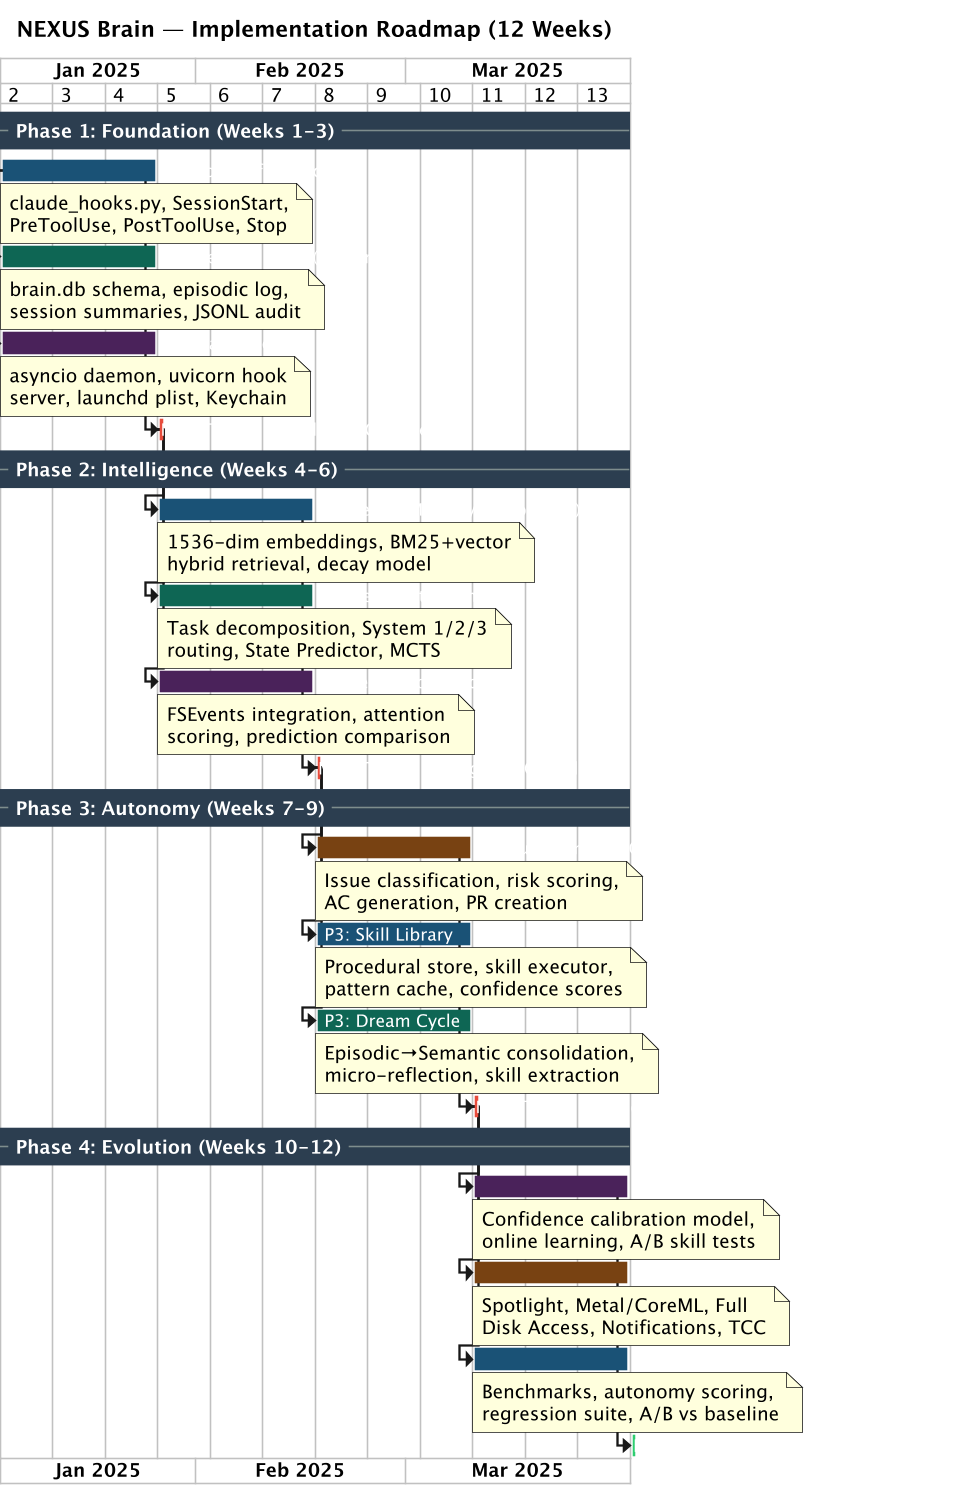

The diagram above was rendered by PlantUML. Its source (embedded in the PNG):
@startgantt
skinparam dpi 150
skinparam defaultFontName "Segoe UI"
skinparam defaultFontSize 12

<style>
ganttDiagram {
  task {
    BackgroundColor #1A5276
    LineColor #2980B9
    FontColor #FFFFFF
    FontSize 11
  }
  milestone {
    BackgroundColor #E74C3C
    LineColor #C0392B
    FontColor #FFFFFF
  }
  separator {
    BackgroundColor #2C3E50
    LineColor #7F8C8D
    FontColor #FFFFFF
    FontSize 12
    FontStyle bold
  }
}
</style>

Project starts 2025-01-06
printscale weekly

title NEXUS Brain — Implementation Roadmap (12 Weeks)

-- Phase 1: Foundation (Weeks 1-3) --

[P1: Hook Infrastructure] as [P1H] lasts 21 days
[P1H] is colored in #1A5276
note bottom
  claude_hooks.py, SessionStart,
  PreToolUse, PostToolUse, Stop
end note

[P1: Memory Store (PostgreSQL)] as [P1M] lasts 21 days
[P1M] starts at [P1H]'s start
[P1M] is colored in #0E6655
note bottom
  brain.db schema, episodic log,
  session summaries, JSONL audit
end note

[P1: Brain Daemon] as [P1D] lasts 21 days
[P1D] starts at [P1H]'s start
[P1D] is colored in #4A235A
note bottom
  asyncio daemon, uvicorn hook
  server, launchd plist, Keychain
end note

[MILESTONE: Foundation Complete] as [M1] lasts 0 days
[M1] starts at [P1H]'s end
[M1] is colored in #E74C3C

-- Phase 2: Intelligence (Weeks 4-6) --

[P2: Vector Memory (ChromaDB)] as [P2V] lasts 21 days
[P2V] starts at [M1]'s end
[P2V] is colored in #1A5276
note bottom
  1536-dim embeddings, BM25+vector
  hybrid retrieval, decay model
end note

[P2: Deliberation Engine] as [P2D] lasts 21 days
[P2D] starts at [M1]'s end
[P2D] is colored in #0E6655
note bottom
  Task decomposition, System 1/2/3
  routing, State Predictor, MCTS
end note

[P2: Perception Module] as [P2P] lasts 21 days
[P2P] starts at [M1]'s end
[P2P] is colored in #4A235A
note bottom
  FSEvents integration, attention
  scoring, prediction comparison
end note

[MILESTONE: Intelligence Complete] as [M2] lasts 0 days
[M2] starts at [P2V]'s end
[M2] is colored in #E74C3C

-- Phase 3: Autonomy (Weeks 7-9) --

[P3: Autonomous PO Agent] as [P3A] lasts 21 days
[P3A] starts at [M2]'s end
[P3A] is colored in #784212
note bottom
  Issue classification, risk scoring,
  AC generation, PR creation
end note

[P3: Skill Library] as [P3S] lasts 21 days
[P3S] starts at [M2]'s end
[P3S] is colored in #1A5276
note bottom
  Procedural store, skill executor,
  pattern cache, confidence scores
end note

[P3: Dream Cycle] as [P3DR] lasts 21 days
[P3DR] starts at [M2]'s end
[P3DR] is colored in #0E6655
note bottom
  Episodic→Semantic consolidation,
  micro-reflection, skill extraction
end note

[MILESTONE: Autonomy Complete] as [M3] lasts 0 days
[M3] starts at [P3A]'s end
[M3] is colored in #E74C3C

-- Phase 4: Evolution (Weeks 10-12) --

[P4: Calibration & Learning] as [P4C] lasts 21 days
[P4C] starts at [M3]'s end
[P4C] is colored in #4A235A
note bottom
  Confidence calibration model,
  online learning, A/B skill tests
end note

[P4: macOS Native Integration] as [P4N] lasts 21 days
[P4N] starts at [M3]'s end
[P4N] is colored in #784212
note bottom
  Spotlight, Metal/CoreML, Full
  Disk Access, Notifications, TCC
end note

[P4: Compound Effect Validation] as [P4E] lasts 21 days
[P4E] starts at [M3]'s end
[P4E] is colored in #1A5276
note bottom
  Benchmarks, autonomy scoring,
  regression suite, A/B vs baseline
end note

[MILESTONE: Evolution Complete — v1.0] as [M4] lasts 0 days
[M4] starts at [P4C]'s end
[M4] is colored in #2ECC71

@endgantt